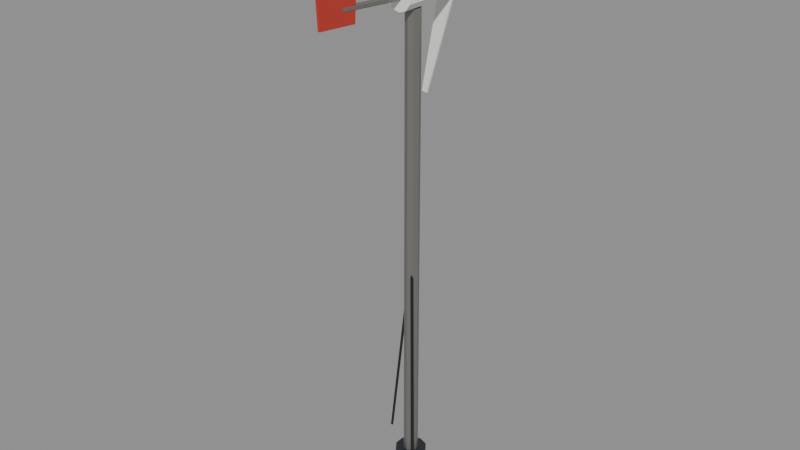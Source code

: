 # Source: tb_upg_deck_turbine.blend  (saved by Blender 5.2.45; exported with 4.5.12 LTS)
import bpy
from mathutils import Matrix  # noqa: F401  (used for matrix-valued properties, if any)

bpy.ops.wm.read_factory_settings(use_empty=True)
scene = bpy.context.scene
scene.name = 'Scene'

# ---- materials (node trees are filled in below, after node groups)
mat_gc_metal_4a4f57_m8 = bpy.data.materials.new('GC_Metal_4a4f57_m8')
mat_gc_metal_4a4f57_m8.diffuse_color = (0.06848, 0.07819, 0.09531, 1.0)
mat_gc_metal_8c8a86_m6 = bpy.data.materials.new('GC_Metal_8c8a86_m6')
mat_gc_metal_8c8a86_m6.diffuse_color = (0.2623, 0.2542, 0.2384, 1.0)
mat_gc_plain_1b1b1f = bpy.data.materials.new('GC_Plain_1b1b1f')
mat_gc_plain_1b1b1f.diffuse_color = (0.01096, 0.01096, 0.0137, 1.0)
mat_gc_plain_f4f4f0 = bpy.data.materials.new('GC_Plain_f4f4f0')
mat_gc_plain_f4f4f0.diffuse_color = (0.9047, 0.9047, 0.8714, 1.0)
mat_gc_plain_c0392b = bpy.data.materials.new('GC_Plain_c0392b')
mat_gc_plain_c0392b.diffuse_color = (0.5271, 0.04092, 0.02416, 1.0)

# ---- material node trees
mat_gc_metal_4a4f57_m8.use_nodes = True; mat_gc_metal_4a4f57_m8.node_tree.nodes.clear()
_N = mat_gc_metal_4a4f57_m8.node_tree.nodes; _L = mat_gc_metal_4a4f57_m8.node_tree.links
n0 = _N.new('ShaderNodeBsdfPrincipled'); n0.name = 'Principled BSDF'; n0.location = (-200, 100)
n0.inputs[0].default_value = (0.06848, 0.07819, 0.09531, 1.0)
n0.inputs[1].default_value = 0.8
n0.inputs[10].default_value = 0.005
n1 = _N.new('ShaderNodeOutputMaterial'); n1.name = 'Material Output'; n1.location = (200, 100)
_L.new(n0.outputs[0], n1.inputs[0])
n1.is_active_output = True
mat_gc_metal_8c8a86_m6.use_nodes = True; mat_gc_metal_8c8a86_m6.node_tree.nodes.clear()
_N = mat_gc_metal_8c8a86_m6.node_tree.nodes; _L = mat_gc_metal_8c8a86_m6.node_tree.links
n0 = _N.new('ShaderNodeBsdfPrincipled'); n0.name = 'Principled BSDF'; n0.location = (-200, 100)
n0.inputs[0].default_value = (0.2623, 0.2542, 0.2384, 1.0)
n0.inputs[1].default_value = 0.6
n0.inputs[2].default_value = 0.45
n0.inputs[10].default_value = 0.005
n1 = _N.new('ShaderNodeOutputMaterial'); n1.name = 'Material Output'; n1.location = (200, 100)
_L.new(n0.outputs[0], n1.inputs[0])
n1.is_active_output = True
mat_gc_plain_1b1b1f.use_nodes = True; mat_gc_plain_1b1b1f.node_tree.nodes.clear()
_N = mat_gc_plain_1b1b1f.node_tree.nodes; _L = mat_gc_plain_1b1b1f.node_tree.links
n0 = _N.new('ShaderNodeBsdfPrincipled'); n0.name = 'Principled BSDF'; n0.location = (-200, 100)
n0.inputs[0].default_value = (0.01096, 0.01096, 0.0137, 1.0)
n0.inputs[2].default_value = 0.6
n0.inputs[10].default_value = 0.005
n1 = _N.new('ShaderNodeOutputMaterial'); n1.name = 'Material Output'; n1.location = (200, 100)
_L.new(n0.outputs[0], n1.inputs[0])
n1.is_active_output = True
mat_gc_plain_f4f4f0.use_nodes = True; mat_gc_plain_f4f4f0.node_tree.nodes.clear()
_N = mat_gc_plain_f4f4f0.node_tree.nodes; _L = mat_gc_plain_f4f4f0.node_tree.links
n0 = _N.new('ShaderNodeBsdfPrincipled'); n0.name = 'Principled BSDF'; n0.location = (-200, 100)
n0.inputs[0].default_value = (0.9047, 0.9047, 0.8714, 1.0)
n0.inputs[10].default_value = 0.005
n1 = _N.new('ShaderNodeOutputMaterial'); n1.name = 'Material Output'; n1.location = (200, 100)
_L.new(n0.outputs[0], n1.inputs[0])
n1.is_active_output = True
mat_gc_plain_c0392b.use_nodes = True; mat_gc_plain_c0392b.node_tree.nodes.clear()
_N = mat_gc_plain_c0392b.node_tree.nodes; _L = mat_gc_plain_c0392b.node_tree.links
n0 = _N.new('ShaderNodeBsdfPrincipled'); n0.name = 'Principled BSDF'; n0.location = (-200, 100)
n0.inputs[0].default_value = (0.5271, 0.04092, 0.02416, 1.0)
n0.inputs[2].default_value = 0.6
n0.inputs[10].default_value = 0.005
n1 = _N.new('ShaderNodeOutputMaterial'); n1.name = 'Material Output'; n1.location = (200, 100)
_L.new(n0.outputs[0], n1.inputs[0])
n1.is_active_output = True

# ---- meshes
me_tb_upg_deck_turbine_mesh = bpy.data.meshes.new('tb_upg_deck_turbine_mesh')
me_tb_upg_deck_turbine_mesh.from_pydata([(0.0, 0.11, -0.02), (0.0, 0.11, 0.02), (0.06466, 0.08899, -0.02), (0.06466, 0.08899, 0.02), (0.1046, 0.03399, -0.02), (0.1046, 0.03399, 0.02), (0.1046, -0.03399, -0.02), (0.1046, -0.03399, 0.02), (0.06466, -0.08899, -0.02), (0.06466, -0.08899, 0.02), (0.0, -0.11, -0.02), (0.0, -0.11, 0.02), (-0.06466, -0.08899, -0.02), (-0.06466, -0.08899, 0.02), (-0.1046, -0.03399, -0.02), (-0.1046, -0.03399, 0.02), (-0.1046, 0.03399, -0.02), (-0.1046, 0.03399, 0.02), (-0.06466, 0.08899, -0.02), (-0.06466, 0.08899, 0.02), (7.55e-09, -0.05, -0.02), (7.55e-09, -0.05, 3.206), (-0.03536, -0.03536, -0.02), (-0.03536, -0.03536, 3.206), (-0.05, -7.55e-09, -0.02), (-0.05, -7.55e-09, 3.206), (-0.03536, 0.03536, -0.02), (-0.03536, 0.03536, 3.206), (-7.55e-09, 0.05, -0.02), (-7.55e-09, 0.05, 3.206), (0.03536, 0.03536, -0.02), (0.03536, 0.03536, 3.206), (0.05, 7.55e-09, -0.02), (0.05, 7.55e-09, 3.206), (0.03536, -0.03536, -0.02), (0.03536, -0.03536, 3.206), (0.006254, -0.007296, 1.583), (0.3063, -0.3573, -0.01723), (0.007593, 0.006508, 1.58), (0.3076, -0.3435, -0.02), (-0.006253, 0.007296, 1.577), (0.2937, -0.3427, -0.02277), (-0.007592, -0.006508, 1.58), (0.2924, -0.3565, -0.02), (-0.008754, 0.004377, 1.582), (-0.3088, 0.1544, -0.01795), (-0.004472, -0.008944, 1.58), (-0.3045, 0.1411, -0.02), (0.008754, -0.004377, 1.578), (-0.2912, 0.1456, -0.02205), (0.004472, 0.008944, 1.58), (-0.2955, 0.1589, -0.02), (0.0, 0.29, 3.371), (0.0, -0.13, 3.371), (0.04996, 0.29, 3.355), (0.04996, -0.13, 3.355), (0.08084, 0.29, 3.312), (0.08084, -0.13, 3.312), (0.08084, 0.29, 3.26), (0.08084, -0.13, 3.26), (0.04996, 0.29, 3.217), (0.04996, -0.13, 3.217), (0.0, 0.29, 3.201), (0.0, -0.13, 3.201), (-0.04996, 0.29, 3.217), (-0.04996, -0.13, 3.217), (-0.08084, 0.29, 3.26), (-0.08084, -0.13, 3.26), (-0.08084, 0.29, 3.312), (-0.08084, -0.13, 3.312), (-0.04996, 0.29, 3.355), (-0.04996, -0.13, 3.355), (0.0, -0.09847, 3.306), (0.0, -0.6185, 3.346), (0.01732, -0.09923, 3.296), (0.01732, -0.6192, 3.336), (0.01732, -0.1008, 3.276), (0.01732, -0.6208, 3.316), (0.0, -0.1015, 3.266), (0.0, -0.6215, 3.306), (-0.01732, -0.1008, 3.276), (-0.01732, -0.6208, 3.316), (-0.01732, -0.09923, 3.296), (-0.01732, -0.6192, 3.336), (0.0, -0.52, 3.226), (0.0, -0.8, 3.246), (0.0, -0.82, 3.586), (0.0, -0.5, 3.486), (0.015, -0.52, 3.226), (0.015, -0.8, 3.246), (0.015, -0.82, 3.586), (0.015, -0.5, 3.486)], [], [(0, 1, 3, 2), (0, 2, 4, 6, 8, 10, 12, 14, 16, 18), (0, 18, 19, 1), (1, 19, 17, 15, 13, 11, 9, 7, 5, 3), (2, 3, 5, 4), (4, 5, 7, 6), (6, 7, 9, 8), (8, 9, 11, 10), (10, 11, 13, 12), (12, 13, 15, 14), (14, 15, 17, 16), (16, 17, 19, 18), (20, 21, 23, 22), (20, 22, 24, 26, 28, 30, 32, 34), (20, 34, 35, 21), (21, 35, 33, 31, 29, 27, 25, 23), (22, 23, 25, 24), (24, 25, 27, 26), (26, 27, 29, 28), (28, 29, 31, 30), (30, 31, 33, 32), (32, 33, 35, 34), (36, 37, 39, 38), (36, 38, 40, 42), (36, 42, 43, 37), (37, 43, 41, 39), (38, 39, 41, 40), (40, 41, 43, 42), (44, 45, 47, 46), (44, 46, 48, 50), (44, 50, 51, 45), (45, 51, 49, 47), (46, 47, 49, 48), (48, 49, 51, 50), (52, 53, 55, 54), (52, 54, 56, 58, 60, 62, 64, 66, 68, 70), (52, 70, 71, 53), (53, 71, 69, 67, 65, 63, 61, 59, 57, 55), (54, 55, 57, 56), (56, 57, 59, 58), (58, 59, 61, 60), (60, 61, 63, 62), (62, 63, 65, 64), (64, 65, 67, 66), (66, 67, 69, 68), (68, 69, 71, 70), (72, 73, 75, 74), (72, 74, 76, 78, 80, 82), (72, 82, 83, 73), (73, 83, 81, 79, 77, 75), (74, 75, 77, 76), (76, 77, 79, 78), (78, 79, 81, 80), (80, 81, 83, 82), (84, 87, 86, 85), (88, 89, 90, 91), (84, 85, 89, 88), (85, 86, 90, 89), (86, 87, 91, 90), (87, 84, 88, 91)])
me_tb_upg_deck_turbine_mesh.polygons.foreach_set('material_index', [0, 0, 0, 0, 0, 0, 0, 0, 0, 0, 0, 0, 1, 1, 1, 1, 1, 1, 1, 1, 1, 1, 2, 2, 2, 2, 2, 2, 2, 2, 2, 2, 2, 2, 3, 3, 3, 3, 3, 3, 3, 3, 3, 3, 3, 3, 1, 1, 1, 1, 1, 1, 1, 1, 4, 4, 4, 4, 4, 4])
_ca = me_tb_upg_deck_turbine_mesh.color_attributes.new('Color', 'FLOAT_COLOR', 'CORNER')
_ca.data.foreach_set('color', [0.06579, 0.07512, 0.09157, 1.0, 0.06579, 0.07512, 0.09157, 1.0, 0.06579, 0.07512, 0.09157, 1.0, 0.06579, 0.07512, 0.09157, 1.0, 0.06652, 0.07595, 0.09258, 1.0, 0.06652, 0.07595, 0.09258, 1.0, 0.06652, 0.07595, 0.09258, 1.0, 0.06652, 0.07595, 0.09258, 1.0, 0.06652, 0.07595, 0.09258, 1.0, 0.06652, 0.07595, 0.09258, 1.0, 0.06652, 0.07595, 0.09258, 1.0, 0.06652, 0.07595, 0.09258, 1.0, 0.06652, 0.07595, 0.09258, 1.0, 0.06652, 0.07595, 0.09258, 1.0, 0.06596, 0.07531, 0.0918, 1.0, 0.06596, 0.07531, 0.0918, 1.0, 0.06596, 0.07531, 0.0918, 1.0, 0.06596, 0.07531, 0.0918, 1.0, 0.06954, 0.0794, 0.09679, 1.0, 0.06954, 0.0794, 0.09679, 1.0, 0.06954, 0.0794, 0.09679, 1.0, 0.06954, 0.0794, 0.09679, 1.0, 0.06954, 0.0794, 0.09679, 1.0, 0.06954, 0.0794, 0.09679, 1.0, 0.06954, 0.0794, 0.09679, 1.0, 0.06954, 0.0794, 0.09679, 1.0, 0.06954, 0.0794, 0.09679, 1.0, 0.06954, 0.0794, 0.09679, 1.0, 0.07097, 0.08103, 0.09878, 1.0, 0.07097, 0.08103, 0.09878, 1.0, 0.07097, 0.08103, 0.09878, 1.0, 0.07097, 0.08103, 0.09878, 1.0, 0.06924, 0.07906, 0.09637, 1.0, 0.06924, 0.07906, 0.09637, 1.0, 0.06924, 0.07906, 0.09637, 1.0, 0.06924, 0.07906, 0.09637, 1.0, 0.06934, 0.07918, 0.09651, 1.0, 0.06934, 0.07918, 0.09651, 1.0, 0.06934, 0.07918, 0.09651, 1.0, 0.06934, 0.07918, 0.09651, 1.0, 0.06712, 0.07664, 0.09342, 1.0, 0.06712, 0.07664, 0.09342, 1.0, 0.06712, 0.07664, 0.09342, 1.0, 0.06712, 0.07664, 0.09342, 1.0, 0.06817, 0.07783, 0.09487, 1.0, 0.06817, 0.07783, 0.09487, 1.0, 0.06817, 0.07783, 0.09487, 1.0, 0.06817, 0.07783, 0.09487, 1.0, 0.06953, 0.07939, 0.09677, 1.0, 0.06953, 0.07939, 0.09677, 1.0, 0.06953, 0.07939, 0.09677, 1.0, 0.06953, 0.07939, 0.09677, 1.0, 0.06929, 0.07911, 0.09643, 1.0, 0.06929, 0.07911, 0.09643, 1.0, 0.06929, 0.07911, 0.09643, 1.0, 0.06929, 0.07911, 0.09643, 1.0, 0.07005, 0.07998, 0.0975, 1.0, 0.07005, 0.07998, 0.0975, 1.0, 0.07005, 0.07998, 0.0975, 1.0, 0.07005, 0.07998, 0.0975, 1.0, 0.2705, 0.2621, 0.2459, 1.0, 0.2705, 0.2621, 0.2459, 1.0, 0.2705, 0.2621, 0.2459, 1.0, 0.2705, 0.2621, 0.2459, 1.0, 0.2614, 0.2533, 0.2376, 1.0, 0.2614, 0.2533, 0.2376, 1.0, 0.2614, 0.2533, 0.2376, 1.0, 0.2614, 0.2533, 0.2376, 1.0, 0.2614, 0.2533, 0.2376, 1.0, 0.2614, 0.2533, 0.2376, 1.0, 0.2614, 0.2533, 0.2376, 1.0, 0.2614, 0.2533, 0.2376, 1.0, 0.2598, 0.2518, 0.2361, 1.0, 0.2598, 0.2518, 0.2361, 1.0, 0.2598, 0.2518, 0.2361, 1.0, 0.2598, 0.2518, 0.2361, 1.0, 0.253, 0.2452, 0.23, 1.0, 0.253, 0.2452, 0.23, 1.0, 0.253, 0.2452, 0.23, 1.0, 0.253, 0.2452, 0.23, 1.0, 0.253, 0.2452, 0.23, 1.0, 0.253, 0.2452, 0.23, 1.0, 0.253, 0.2452, 0.23, 1.0, 0.253, 0.2452, 0.23, 1.0, 0.2542, 0.2464, 0.2311, 1.0, 0.2542, 0.2464, 0.2311, 1.0, 0.2542, 0.2464, 0.2311, 1.0, 0.2542, 0.2464, 0.2311, 1.0, 0.263, 0.2549, 0.2391, 1.0, 0.263, 0.2549, 0.2391, 1.0, 0.263, 0.2549, 0.2391, 1.0, 0.263, 0.2549, 0.2391, 1.0, 0.258, 0.2501, 0.2346, 1.0, 0.258, 0.2501, 0.2346, 1.0, 0.258, 0.2501, 0.2346, 1.0, 0.258, 0.2501, 0.2346, 1.0, 0.2623, 0.2542, 0.2384, 1.0, 0.2623, 0.2542, 0.2384, 1.0, 0.2623, 0.2542, 0.2384, 1.0, 0.2623, 0.2542, 0.2384, 1.0, 0.2595, 0.2515, 0.2359, 1.0, 0.2595, 0.2515, 0.2359, 1.0, 0.2595, 0.2515, 0.2359, 1.0, 0.2595, 0.2515, 0.2359, 1.0, 0.2554, 0.2475, 0.2321, 1.0, 0.2554, 0.2475, 0.2321, 1.0, 0.2554, 0.2475, 0.2321, 1.0, 0.2554, 0.2475, 0.2321, 1.0, 0.01102, 0.01102, 0.01378, 1.0, 0.01102, 0.01102, 0.01378, 1.0, 0.01102, 0.01102, 0.01378, 1.0, 0.01102, 0.01102, 0.01378, 1.0, 0.01062, 0.01062, 0.01327, 1.0, 0.01062, 0.01062, 0.01327, 1.0, 0.01062, 0.01062, 0.01327, 1.0, 0.01062, 0.01062, 0.01327, 1.0, 0.0109, 0.0109, 0.01363, 1.0, 0.0109, 0.0109, 0.01363, 1.0, 0.0109, 0.0109, 0.01363, 1.0, 0.0109, 0.0109, 0.01363, 1.0, 0.01135, 0.01135, 0.01419, 1.0, 0.01135, 0.01135, 0.01419, 1.0, 0.01135, 0.01135, 0.01419, 1.0, 0.01135, 0.01135, 0.01419, 1.0, 0.01057, 0.01057, 0.01322, 1.0, 0.01057, 0.01057, 0.01322, 1.0, 0.01057, 0.01057, 0.01322, 1.0, 0.01057, 0.01057, 0.01322, 1.0, 0.01133, 0.01133, 0.01416, 1.0, 0.01133, 0.01133, 0.01416, 1.0, 0.01133, 0.01133, 0.01416, 1.0, 0.01133, 0.01133, 0.01416, 1.0, 0.01075, 0.01075, 0.01344, 1.0, 0.01075, 0.01075, 0.01344, 1.0, 0.01075, 0.01075, 0.01344, 1.0, 0.01075, 0.01075, 0.01344, 1.0, 0.01114, 0.01114, 0.01392, 1.0, 0.01114, 0.01114, 0.01392, 1.0, 0.01114, 0.01114, 0.01392, 1.0, 0.01114, 0.01114, 0.01392, 1.0, 0.01134, 0.01134, 0.01418, 1.0, 0.01134, 0.01134, 0.01418, 1.0, 0.01134, 0.01134, 0.01418, 1.0, 0.01134, 0.01134, 0.01418, 1.0, 0.01059, 0.01059, 0.01325, 1.0, 0.01059, 0.01059, 0.01325, 1.0, 0.01059, 0.01059, 0.01325, 1.0, 0.01059, 0.01059, 0.01325, 1.0, 0.01054, 0.01054, 0.01318, 1.0, 0.01054, 0.01054, 0.01318, 1.0, 0.01054, 0.01054, 0.01318, 1.0, 0.01054, 0.01054, 0.01318, 1.0, 0.01075, 0.01075, 0.01343, 1.0, 0.01075, 0.01075, 0.01343, 1.0, 0.01075, 0.01075, 0.01343, 1.0, 0.01075, 0.01075, 0.01343, 1.0, 0.9239, 0.9239, 0.8899, 1.0, 0.9239, 0.9239, 0.8899, 1.0, 0.9239, 0.9239, 0.8899, 1.0, 0.9239, 0.9239, 0.8899, 1.0, 0.9193, 0.9193, 0.8854, 1.0, 0.9193, 0.9193, 0.8854, 1.0, 0.9193, 0.9193, 0.8854, 1.0, 0.9193, 0.9193, 0.8854, 1.0, 0.9193, 0.9193, 0.8854, 1.0, 0.9193, 0.9193, 0.8854, 1.0, 0.9193, 0.9193, 0.8854, 1.0, 0.9193, 0.9193, 0.8854, 1.0, 0.9193, 0.9193, 0.8854, 1.0, 0.9193, 0.9193, 0.8854, 1.0, 0.9223, 0.9223, 0.8884, 1.0, 0.9223, 0.9223, 0.8884, 1.0, 0.9223, 0.9223, 0.8884, 1.0, 0.9223, 0.9223, 0.8884, 1.0, 0.8851, 0.8851, 0.8525, 1.0, 0.8851, 0.8851, 0.8525, 1.0, 0.8851, 0.8851, 0.8525, 1.0, 0.8851, 0.8851, 0.8525, 1.0, 0.8851, 0.8851, 0.8525, 1.0, 0.8851, 0.8851, 0.8525, 1.0, 0.8851, 0.8851, 0.8525, 1.0, 0.8851, 0.8851, 0.8525, 1.0, 0.8851, 0.8851, 0.8525, 1.0, 0.8851, 0.8851, 0.8525, 1.0, 0.9016, 0.9016, 0.8684, 1.0, 0.9016, 0.9016, 0.8684, 1.0, 0.9016, 0.9016, 0.8684, 1.0, 0.9016, 0.9016, 0.8684, 1.0, 0.8831, 0.8831, 0.8506, 1.0, 0.8831, 0.8831, 0.8506, 1.0, 0.8831, 0.8831, 0.8506, 1.0, 0.8831, 0.8831, 0.8506, 1.0, 0.9009, 0.9009, 0.8677, 1.0, 0.9009, 0.9009, 0.8677, 1.0, 0.9009, 0.9009, 0.8677, 1.0, 0.9009, 0.9009, 0.8677, 1.0, 0.8849, 0.8849, 0.8523, 1.0, 0.8849, 0.8849, 0.8523, 1.0, 0.8849, 0.8849, 0.8523, 1.0, 0.8849, 0.8849, 0.8523, 1.0, 0.9171, 0.9171, 0.8834, 1.0, 0.9171, 0.9171, 0.8834, 1.0, 0.9171, 0.9171, 0.8834, 1.0, 0.9171, 0.9171, 0.8834, 1.0, 0.8757, 0.8757, 0.8434, 1.0, 0.8757, 0.8757, 0.8434, 1.0, 0.8757, 0.8757, 0.8434, 1.0, 0.8757, 0.8757, 0.8434, 1.0, 0.898, 0.898, 0.865, 1.0, 0.898, 0.898, 0.865, 1.0, 0.898, 0.898, 0.865, 1.0, 0.898, 0.898, 0.865, 1.0, 0.8943, 0.8943, 0.8614, 1.0, 0.8943, 0.8943, 0.8614, 1.0, 0.8943, 0.8943, 0.8614, 1.0, 0.8943, 0.8943, 0.8614, 1.0, 0.2625, 0.2544, 0.2386, 1.0, 0.2625, 0.2544, 0.2386, 1.0, 0.2625, 0.2544, 0.2386, 1.0, 0.2625, 0.2544, 0.2386, 1.0, 0.252, 0.2442, 0.2291, 1.0, 0.252, 0.2442, 0.2291, 1.0, 0.252, 0.2442, 0.2291, 1.0, 0.252, 0.2442, 0.2291, 1.0, 0.252, 0.2442, 0.2291, 1.0, 0.252, 0.2442, 0.2291, 1.0, 0.2638, 0.2557, 0.2398, 1.0, 0.2638, 0.2557, 0.2398, 1.0, 0.2638, 0.2557, 0.2398, 1.0, 0.2638, 0.2557, 0.2398, 1.0, 0.2684, 0.2601, 0.2439, 1.0, 0.2684, 0.2601, 0.2439, 1.0, 0.2684, 0.2601, 0.2439, 1.0, 0.2684, 0.2601, 0.2439, 1.0, 0.2684, 0.2601, 0.2439, 1.0, 0.2684, 0.2601, 0.2439, 1.0, 0.2573, 0.2494, 0.2339, 1.0, 0.2573, 0.2494, 0.2339, 1.0, 0.2573, 0.2494, 0.2339, 1.0, 0.2573, 0.2494, 0.2339, 1.0, 0.2599, 0.2519, 0.2363, 1.0, 0.2599, 0.2519, 0.2363, 1.0, 0.2599, 0.2519, 0.2363, 1.0, 0.2599, 0.2519, 0.2363, 1.0, 0.2566, 0.2487, 0.2333, 1.0, 0.2566, 0.2487, 0.2333, 1.0, 0.2566, 0.2487, 0.2333, 1.0, 0.2566, 0.2487, 0.2333, 1.0, 0.261, 0.2529, 0.2372, 1.0, 0.261, 0.2529, 0.2372, 1.0, 0.261, 0.2529, 0.2372, 1.0, 0.261, 0.2529, 0.2372, 1.0, 0.521, 0.04044, 0.02388, 1.0, 0.521, 0.04044, 0.02388, 1.0, 0.521, 0.04044, 0.02388, 1.0, 0.521, 0.04044, 0.02388, 1.0, 0.5082, 0.03944, 0.02329, 1.0, 0.5082, 0.03944, 0.02329, 1.0, 0.5082, 0.03944, 0.02329, 1.0, 0.5082, 0.03944, 0.02329, 1.0, 0.5071, 0.03936, 0.02324, 1.0, 0.5071, 0.03936, 0.02324, 1.0, 0.5071, 0.03936, 0.02324, 1.0, 0.5071, 0.03936, 0.02324, 1.0, 0.5176, 0.04018, 0.02372, 1.0, 0.5176, 0.04018, 0.02372, 1.0, 0.5176, 0.04018, 0.02372, 1.0, 0.5176, 0.04018, 0.02372, 1.0, 0.5309, 0.04121, 0.02433, 1.0, 0.5309, 0.04121, 0.02433, 1.0, 0.5309, 0.04121, 0.02433, 1.0, 0.5309, 0.04121, 0.02433, 1.0, 0.5263, 0.04085, 0.02412, 1.0, 0.5263, 0.04085, 0.02412, 1.0, 0.5263, 0.04085, 0.02412, 1.0, 0.5263, 0.04085, 0.02412, 1.0])
me_tb_upg_deck_turbine_mesh.materials.append(mat_gc_metal_4a4f57_m8)
me_tb_upg_deck_turbine_mesh.materials.append(mat_gc_metal_8c8a86_m6)
me_tb_upg_deck_turbine_mesh.materials.append(mat_gc_plain_1b1b1f)
me_tb_upg_deck_turbine_mesh.materials.append(mat_gc_plain_f4f4f0)
me_tb_upg_deck_turbine_mesh.materials.append(mat_gc_plain_c0392b)
me_tb_upg_deck_turbine_mesh.update()
me_deck_turbine_rotor_mesh = bpy.data.meshes.new('deck_turbine_rotor_mesh')
me_deck_turbine_rotor_mesh.from_pydata([(0.0, 0.06, 0.07), (0.0, -0.06, 0.03), (0.04114, 0.06, 0.05663), (0.01763, -0.06, 0.02427), (0.06657, 0.06, 0.02163), (0.02853, -0.06, 0.009271), (0.06657, 0.06, -0.02163), (0.02853, -0.06, -0.009271), (0.04114, 0.06, -0.05663), (0.01763, -0.06, -0.02427), (0.0, 0.06, -0.07), (0.0, -0.06, -0.03), (-0.04114, 0.06, -0.05663), (-0.01763, -0.06, -0.02427), (-0.06657, 0.06, -0.02163), (-0.02853, -0.06, -0.009271), (-0.06657, 0.06, 0.02163), (-0.02853, -0.06, 0.009271), (-0.04114, 0.06, 0.05663), (-0.01763, -0.06, 0.02427), (0.08165, -0.01, -0.02708), (0.7224, -0.01, 0.2025), (0.7106, -0.01, 0.2407), (0.04914, -0.01, 0.07801), (0.08165, 0.005, -0.02708), (0.7224, 0.005, 0.2025), (0.7106, 0.005, 0.2407), (0.04914, 0.005, 0.07801), (-0.01737, -0.01, 0.08425), (-0.5366, -0.01, 0.5244), (-0.5638, -0.01, 0.495), (-0.09213, -0.01, 0.003555), (-0.01737, 0.005, 0.08425), (-0.5366, 0.005, 0.5244), (-0.5638, 0.005, 0.495), (-0.09213, 0.005, 0.003555), (-0.06428, -0.01, -0.05717), (-0.1858, -0.01, -0.7269), (-0.1468, -0.01, -0.7358), (0.04298, -0.01, -0.08156), (-0.06428, 0.005, -0.05717), (-0.1858, 0.005, -0.7269), (-0.1468, 0.005, -0.7358), (0.04298, 0.005, -0.08156)], [], [(0, 1, 3, 2), (0, 2, 4, 6, 8, 10, 12, 14, 16, 18), (0, 18, 19, 1), (1, 19, 17, 15, 13, 11, 9, 7, 5, 3), (2, 3, 5, 4), (4, 5, 7, 6), (6, 7, 9, 8), (8, 9, 11, 10), (10, 11, 13, 12), (12, 13, 15, 14), (14, 15, 17, 16), (16, 17, 19, 18), (20, 23, 22, 21), (24, 25, 26, 27), (20, 21, 25, 24), (21, 22, 26, 25), (22, 23, 27, 26), (23, 20, 24, 27), (28, 31, 30, 29), (32, 33, 34, 35), (28, 29, 33, 32), (29, 30, 34, 33), (30, 31, 35, 34), (31, 28, 32, 35), (36, 39, 38, 37), (40, 41, 42, 43), (36, 37, 41, 40), (37, 38, 42, 41), (38, 39, 43, 42), (39, 36, 40, 43)])
_ca = me_deck_turbine_rotor_mesh.color_attributes.new('Color', 'FLOAT_COLOR', 'CORNER')
_ca.data.foreach_set('color', [0.8735, 0.8735, 0.8414, 1.0, 0.8735, 0.8735, 0.8414, 1.0, 0.8735, 0.8735, 0.8414, 1.0, 0.8735, 0.8735, 0.8414, 1.0, 0.9103, 0.9103, 0.8768, 1.0, 0.9103, 0.9103, 0.8768, 1.0, 0.9103, 0.9103, 0.8768, 1.0, 0.9103, 0.9103, 0.8768, 1.0, 0.9103, 0.9103, 0.8768, 1.0, 0.9103, 0.9103, 0.8768, 1.0, 0.9103, 0.9103, 0.8768, 1.0, 0.9103, 0.9103, 0.8768, 1.0, 0.9103, 0.9103, 0.8768, 1.0, 0.9103, 0.9103, 0.8768, 1.0, 0.9052, 0.9052, 0.8719, 1.0, 0.9052, 0.9052, 0.8719, 1.0, 0.9052, 0.9052, 0.8719, 1.0, 0.9052, 0.9052, 0.8719, 1.0, 0.9031, 0.9031, 0.8698, 1.0, 0.9031, 0.9031, 0.8698, 1.0, 0.9031, 0.9031, 0.8698, 1.0, 0.9031, 0.9031, 0.8698, 1.0, 0.9031, 0.9031, 0.8698, 1.0, 0.9031, 0.9031, 0.8698, 1.0, 0.9031, 0.9031, 0.8698, 1.0, 0.9031, 0.9031, 0.8698, 1.0, 0.9031, 0.9031, 0.8698, 1.0, 0.9031, 0.9031, 0.8698, 1.0, 0.8738, 0.8738, 0.8416, 1.0, 0.8738, 0.8738, 0.8416, 1.0, 0.8738, 0.8738, 0.8416, 1.0, 0.8738, 0.8738, 0.8416, 1.0, 0.9215, 0.9215, 0.8876, 1.0, 0.9215, 0.9215, 0.8876, 1.0, 0.9215, 0.9215, 0.8876, 1.0, 0.9215, 0.9215, 0.8876, 1.0, 0.8939, 0.8939, 0.861, 1.0, 0.8939, 0.8939, 0.861, 1.0, 0.8939, 0.8939, 0.861, 1.0, 0.8939, 0.8939, 0.861, 1.0, 0.9286, 0.9286, 0.8944, 1.0, 0.9286, 0.9286, 0.8944, 1.0, 0.9286, 0.9286, 0.8944, 1.0, 0.9286, 0.9286, 0.8944, 1.0, 0.922, 0.922, 0.8881, 1.0, 0.922, 0.922, 0.8881, 1.0, 0.922, 0.922, 0.8881, 1.0, 0.922, 0.922, 0.8881, 1.0, 0.9322, 0.9322, 0.8979, 1.0, 0.9322, 0.9322, 0.8979, 1.0, 0.9322, 0.9322, 0.8979, 1.0, 0.9322, 0.9322, 0.8979, 1.0, 0.8697, 0.8697, 0.8377, 1.0, 0.8697, 0.8697, 0.8377, 1.0, 0.8697, 0.8697, 0.8377, 1.0, 0.8697, 0.8697, 0.8377, 1.0, 0.9107, 0.9107, 0.8771, 1.0, 0.9107, 0.9107, 0.8771, 1.0, 0.9107, 0.9107, 0.8771, 1.0, 0.9107, 0.9107, 0.8771, 1.0, 0.9, 0.9, 0.8668, 1.0, 0.9, 0.9, 0.8668, 1.0, 0.9, 0.9, 0.8668, 1.0, 0.9, 0.9, 0.8668, 1.0, 0.8919, 0.8919, 0.8591, 1.0, 0.8919, 0.8919, 0.8591, 1.0, 0.8919, 0.8919, 0.8591, 1.0, 0.8919, 0.8919, 0.8591, 1.0, 0.9088, 0.9088, 0.8753, 1.0, 0.9088, 0.9088, 0.8753, 1.0, 0.9088, 0.9088, 0.8753, 1.0, 0.9088, 0.9088, 0.8753, 1.0, 0.91, 0.91, 0.8765, 1.0, 0.91, 0.91, 0.8765, 1.0, 0.91, 0.91, 0.8765, 1.0, 0.91, 0.91, 0.8765, 1.0, 0.8802, 0.8802, 0.8478, 1.0, 0.8802, 0.8802, 0.8478, 1.0, 0.8802, 0.8802, 0.8478, 1.0, 0.8802, 0.8802, 0.8478, 1.0, 0.925, 0.925, 0.891, 1.0, 0.925, 0.925, 0.891, 1.0, 0.925, 0.925, 0.891, 1.0, 0.925, 0.925, 0.891, 1.0, 0.876, 0.876, 0.8437, 1.0, 0.876, 0.876, 0.8437, 1.0, 0.876, 0.876, 0.8437, 1.0, 0.876, 0.876, 0.8437, 1.0, 0.8819, 0.8819, 0.8495, 1.0, 0.8819, 0.8819, 0.8495, 1.0, 0.8819, 0.8819, 0.8495, 1.0, 0.8819, 0.8819, 0.8495, 1.0, 0.9146, 0.9146, 0.881, 1.0, 0.9146, 0.9146, 0.881, 1.0, 0.9146, 0.9146, 0.881, 1.0, 0.9146, 0.9146, 0.881, 1.0, 0.9046, 0.9046, 0.8713, 1.0, 0.9046, 0.9046, 0.8713, 1.0, 0.9046, 0.9046, 0.8713, 1.0, 0.9046, 0.9046, 0.8713, 1.0, 0.9234, 0.9234, 0.8894, 1.0, 0.9234, 0.9234, 0.8894, 1.0, 0.9234, 0.9234, 0.8894, 1.0, 0.9234, 0.9234, 0.8894, 1.0, 0.9377, 0.9377, 0.9032, 1.0, 0.9377, 0.9377, 0.9032, 1.0, 0.9377, 0.9377, 0.9032, 1.0, 0.9377, 0.9377, 0.9032, 1.0, 0.893, 0.893, 0.8602, 1.0, 0.893, 0.893, 0.8602, 1.0, 0.893, 0.893, 0.8602, 1.0, 0.893, 0.893, 0.8602, 1.0, 0.9288, 0.9288, 0.8946, 1.0, 0.9288, 0.9288, 0.8946, 1.0, 0.9288, 0.9288, 0.8946, 1.0, 0.9288, 0.9288, 0.8946, 1.0, 0.9336, 0.9336, 0.8992, 1.0, 0.9336, 0.9336, 0.8992, 1.0, 0.9336, 0.9336, 0.8992, 1.0, 0.9336, 0.9336, 0.8992, 1.0, 0.9024, 0.9024, 0.8692, 1.0, 0.9024, 0.9024, 0.8692, 1.0, 0.9024, 0.9024, 0.8692, 1.0, 0.9024, 0.9024, 0.8692, 1.0, 0.9124, 0.9124, 0.8788, 1.0, 0.9124, 0.9124, 0.8788, 1.0, 0.9124, 0.9124, 0.8788, 1.0, 0.9124, 0.9124, 0.8788, 1.0, 0.88, 0.88, 0.8476, 1.0, 0.88, 0.88, 0.8476, 1.0, 0.88, 0.88, 0.8476, 1.0, 0.88, 0.88, 0.8476, 1.0])
me_deck_turbine_rotor_mesh.materials.append(mat_gc_plain_f4f4f0)
me_deck_turbine_rotor_mesh.update()

# ---- objects
ob_tb_upg_deck_turbine = bpy.data.objects.new('tb_upg_deck_turbine', None)
ob_tb_upg_deck_turbine_mesh = bpy.data.objects.new('tb_upg_deck_turbine_mesh', me_tb_upg_deck_turbine_mesh)
ob_deck_turbine_rotor_mesh = bpy.data.objects.new('deck_turbine_rotor_mesh', me_deck_turbine_rotor_mesh)
ob_deck_turbine_rotor = bpy.data.objects.new('deck_turbine_rotor', None)

# ---- transforms, parenting, visibility, modifiers, constraints
ob_tb_upg_deck_turbine.location = (0.0, 0.0, 0.0)
ob_tb_upg_deck_turbine.empty_display_size = 0.3
ob_tb_upg_deck_turbine_mesh.parent = ob_tb_upg_deck_turbine
ob_tb_upg_deck_turbine_mesh.location = (0.95, 4.05, 1.064)
ob_deck_turbine_rotor_mesh.parent = ob_deck_turbine_rotor
ob_deck_turbine_rotor_mesh.matrix_parent_inverse = Matrix(((1.0, -0.0, 0.0, -0.95), (-0.0, 1.0, -0.0, -4.38), (0.0, -0.0, 1.0, -4.35), (-0.0, 0.0, -0.0, 1.0)))
ob_deck_turbine_rotor_mesh.location = (0.95, 4.38, 4.35)
ob_deck_turbine_rotor.parent = ob_tb_upg_deck_turbine
ob_deck_turbine_rotor.location = (0.95, 4.38, 4.35)
ob_deck_turbine_rotor.empty_display_size = 0.3

# ---- collection membership
scene.collection.objects.link(ob_tb_upg_deck_turbine)
scene.collection.objects.link(ob_tb_upg_deck_turbine_mesh)
scene.collection.objects.link(ob_deck_turbine_rotor_mesh)
scene.collection.objects.link(ob_deck_turbine_rotor)

# ---- scene / render settings (as saved in the file)
scene.frame_start = 1; scene.frame_end = 250; scene.frame_set(1)
scene.render.engine = 'BLENDER_EEVEE_NEXT'
scene.render.fps = 30
scene.render.bake_bias = 0.0
scene.render.bake_samples = 0
scene.render.compositor_device = 'GPU'
scene.eevee.use_volume_custom_range = False
scene.eevee.fast_gi_thickness_near = 0.1
scene.eevee.fast_gi_thickness_far = 0.0
scene.eevee.ray_tracing_options.screen_trace_thickness = 0.1
bpy.context.view_layer.update()

# ---- added for rendering (the .blend has no active camera and no usable light): camera, sun + grey world if the file has none
cam_auto = bpy.data.cameras.new('AutoCamera')
cam_auto.lens = 50.0
cam_auto.sensor_width = 36.0
cam_auto.clip_end = 1000.0
ob_auto_camera = bpy.data.objects.new('AutoCamera', cam_auto)
scene.collection.objects.link(ob_auto_camera)
ob_auto_camera.location = (4.93391, -0.850522, 6.08158)
ob_auto_camera.rotation_euler = (1.09748, -7.21219e-08, 0.694738)
scene.camera = ob_auto_camera
light_auto_sun = bpy.data.lights.new('AutoSun', 'SUN')
light_auto_sun.energy = 3.0
light_auto_sun.angle = 0.0523599
ob_auto_sun = bpy.data.objects.new('AutoSun', light_auto_sun)
scene.collection.objects.link(ob_auto_sun)
ob_auto_sun.rotation_euler = (0.872665, 0.174533, 0.523599)
if scene.world is None:
    world_auto = bpy.data.worlds.new('AutoWorld')
    world_auto.color = (0.3, 0.3, 0.3)
    scene.world = world_auto
bpy.context.view_layer.update()
